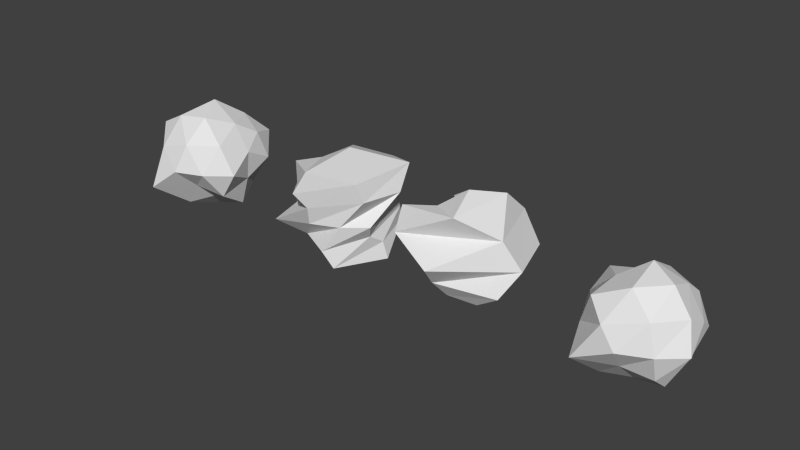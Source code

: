 # Source: asteroid_2.blend  (saved by Blender 2.64.2; exported with 4.5.12 LTS)
import bpy
from mathutils import Matrix  # noqa: F401  (used for matrix-valued properties, if any)

bpy.ops.wm.read_factory_settings(use_empty=True)
scene = bpy.context.scene
scene.name = 'Scene'

# ---- collections
col_collection_14 = bpy.data.collections.new('Collection 14'); scene.collection.children.link(col_collection_14)

# ---- world
world_world = bpy.data.worlds.new('World'); scene.world = world_world
world_world.color = (0.05088, 0.05088, 0.05088)
world_world.use_sun_shadow = False
world_world.sun_shadow_jitter_overblur = 0.0
world_world.cycles.sampling_method = 'MANUAL'
world_world.cycles.sample_map_resolution = 256

# ---- meshes
me_icosphere_004 = bpy.data.meshes.new('Icosphere.004')
me_icosphere_004.from_pydata([(-0.3214, 6.286, -0.1676), (3.259, 2.329, -2.633), (-1.389, 1.854, -4.078), (-5.276, 2.398, -0.03515), (-1.313, 2.108, 3.989), (3.721, 2.819, 2.849), (1.327, -2.125, -3.972), (-4.657, -3.39, -3.495), (-4.691, -3.332, 3.862), (1.997, -2.815, 5.881), (5.941, -2.736, 0.04448), (0.3305, -6.395, 0.1644), (1.961, 4.847, -1.838), (1.268, 3.006, -4.803), (-1.161, 4.737, -2.984), (2.338, 5.672, 1.838), (4.593, 3.368, -0.1101), (-4.056, 2.815, -3.015), (-2.876, 4.303, -0.0956), (-4.708, 3.491, 3.405), (-1.099, 4.818, 2.687), (1.291, 3.139, 4.452), (5.001, 0.3045, 1.642), (4.622, 0.1539, -1.594), (3.444, 0.05513, -4.993), (-0.04813, -0.1652, -6.044), (-3.503, -0.3215, -5.018), (-4.805, -0.3108, -1.616), (-5.462, -0.2446, 1.898), (-2.982, -0.07097, 4.351), (0.03882, 0.1886, 6.633), (3.173, 0.2852, 4.53), (4.046, -2.992, -2.897), (-1.469, -3.608, -5.114), (-4.687, -3.393, 0.1167), (-1.494, -3.47, 5.481), (4.352, -2.993, 3.211), (3.361, -5.02, 0.1167), (0.8456, -4.045, -2.132), (-3.018, -7.269, -2.378), (-2.377, -5.609, 2.209), (1.282, -5.154, 3.254)], [], [(0, 12, 14), (1, 12, 16), (0, 14, 18), (0, 18, 20), (0, 20, 15), (1, 16, 23), (2, 13, 25), (3, 17, 27), (4, 19, 29), (5, 21, 31), (1, 23, 24), (2, 25, 26), (3, 27, 28), (4, 29, 30), (5, 31, 22), (6, 32, 38), (7, 33, 39), (8, 34, 40), (9, 35, 41), (10, 36, 37), (14, 13, 2), (14, 12, 13), (12, 1, 13), (16, 15, 5), (16, 12, 15), (12, 0, 15), (18, 17, 3), (18, 14, 17), (14, 2, 17), (20, 19, 4), (20, 18, 19), (18, 3, 19), (15, 21, 5), (15, 20, 21), (20, 4, 21), (23, 22, 10), (23, 16, 22), (16, 5, 22), (25, 24, 6), (25, 13, 24), (13, 1, 24), (27, 26, 7), (27, 17, 26), (17, 2, 26), (29, 28, 8), (29, 19, 28), (19, 3, 28), (31, 30, 9), (31, 21, 30), (21, 4, 30), (24, 32, 6), (24, 23, 32), (23, 10, 32), (26, 33, 7), (26, 25, 33), (25, 6, 33), (28, 34, 8), (28, 27, 34), (27, 7, 34), (30, 35, 9), (30, 29, 35), (29, 8, 35), (22, 36, 10), (22, 31, 36), (31, 9, 36), (38, 37, 11), (38, 32, 37), (32, 10, 37), (39, 38, 11), (39, 33, 38), (33, 6, 38), (40, 39, 11), (40, 34, 39), (34, 7, 39), (41, 40, 11), (41, 35, 40), (35, 8, 40), (37, 41, 11), (37, 36, 41), (36, 9, 41)])
me_icosphere_004.use_remesh_preserve_volume = False
me_icosphere_004.use_remesh_preserve_attributes = False
me_icosphere_004.use_mirror_vertex_groups = False
me_icosphere_004.update()
me_icosphere_003 = bpy.data.meshes.new('Icosphere.003')
me_icosphere_003.from_pydata([(0.01796, 6.297, -0.0001296), (3.398, 2.219, -2.551), (-1.259, 2.034, -4.034), (-5.14, 2.679, 0.0004638), (-1.226, 2.069, 4.037), (3.847, 2.538, 2.944), (1.239, -2.087, -4.02), (-4.808, -3.04, -3.611), (-4.89, -3.176, 3.746), (1.802, -3.074, 5.814), (5.785, -3.052, 0.003411), (-0.01471, -6.406, -0.005955), (2.232, 4.782, -1.696), (1.461, 3.06, -4.713), (-0.8837, 4.871, -2.862), (2.626, 5.487, 2.003), (4.768, 3.117, 0.005747), (-3.878, 3.109, -2.961), (-2.64, 4.452, 0.004471), (-4.537, 3.648, 3.471), (-0.8571, 4.797, 2.809), (1.427, 2.946, 4.542), (4.999, -0.009195, 1.677), (4.634, -0.05308, -1.564), (3.476, 0.002159, -4.971), (-0.01508, -0.001621, -6.047), (-3.481, 0.001234, -5.044), (-4.803, -0.008412, -1.65), (-5.481, -0.0002798, 1.861), (-3.012, -0.02579, 4.331), (0.002974, 0.009883, 6.636), (3.152, -0.00675, 4.553), (3.9, -3.128, -2.955), (-1.625, -3.386, -5.217), (-4.863, -3.137, -0.00035), (-1.716, -3.529, 5.378), (4.162, -3.307, 3.153), (3.086, -5.195, -4.207e-05), (0.6418, -4.027, -2.235), (-3.387, -7.03, -2.589), (-2.69, -5.529, 2.045), (0.9811, -5.301, 3.121)], [], [(0, 12, 14), (1, 12, 16), (0, 14, 18), (0, 18, 20), (0, 20, 15), (1, 16, 23), (2, 13, 25), (3, 17, 27), (4, 19, 29), (5, 21, 31), (1, 23, 24), (2, 25, 26), (3, 27, 28), (4, 29, 30), (5, 31, 22), (6, 32, 38), (7, 33, 39), (8, 34, 40), (9, 35, 41), (10, 36, 37), (14, 13, 2), (14, 12, 13), (12, 1, 13), (16, 15, 5), (16, 12, 15), (12, 0, 15), (18, 17, 3), (18, 14, 17), (14, 2, 17), (20, 19, 4), (20, 18, 19), (18, 3, 19), (15, 21, 5), (15, 20, 21), (20, 4, 21), (23, 22, 10), (23, 16, 22), (16, 5, 22), (25, 24, 6), (25, 13, 24), (13, 1, 24), (27, 26, 7), (27, 17, 26), (17, 2, 26), (29, 28, 8), (29, 19, 28), (19, 3, 28), (31, 30, 9), (31, 21, 30), (21, 4, 30), (24, 32, 6), (24, 23, 32), (23, 10, 32), (26, 33, 7), (26, 25, 33), (25, 6, 33), (28, 34, 8), (28, 27, 34), (27, 7, 34), (30, 35, 9), (30, 29, 35), (29, 8, 35), (22, 36, 10), (22, 31, 36), (31, 9, 36), (38, 37, 11), (38, 32, 37), (32, 10, 37), (39, 38, 11), (39, 33, 38), (33, 6, 38), (40, 39, 11), (40, 34, 39), (34, 7, 39), (41, 40, 11), (41, 35, 40), (35, 8, 40), (37, 41, 11), (37, 36, 41), (36, 9, 41)])
me_icosphere_003.use_remesh_preserve_volume = False
me_icosphere_003.use_remesh_preserve_attributes = False
me_icosphere_003.use_mirror_vertex_groups = False
me_icosphere_003.update()
me_icosphere_001 = bpy.data.meshes.new('Icosphere.001')
me_icosphere_001.from_pydata([(0.01796, 6.297, -0.0001296), (3.398, 2.219, -2.551), (-1.259, 2.034, -4.034), (-5.14, 2.679, 0.0004638), (-1.226, 2.069, 4.037), (3.847, 2.538, 2.944), (1.239, -2.087, -4.02), (-4.808, -3.04, -3.611), (-4.89, -3.176, 3.746), (1.802, -3.074, 5.814), (5.785, -3.052, 0.003411), (-0.01471, -6.406, -0.005955), (2.232, 4.782, -1.696), (1.461, 3.06, -4.713), (-0.8837, 4.871, -2.862), (2.626, 5.487, 2.003), (4.768, 3.117, 0.005747), (-3.878, 3.109, -2.961), (-2.64, 4.452, 0.004471), (-4.537, 3.648, 3.471), (-0.8571, 4.797, 2.809), (1.427, 2.946, 4.542), (4.999, -0.009195, 1.677), (4.634, -0.05308, -1.564), (3.476, 0.002159, -4.971), (-0.01508, -0.001621, -6.047), (-3.481, 0.001234, -5.044), (-4.803, -0.008412, -1.65), (-5.481, -0.0002798, 1.861), (-3.012, -0.02579, 4.331), (0.002974, 0.009883, 6.636), (3.152, -0.00675, 4.553), (3.9, -3.128, -2.955), (-1.625, -3.386, -5.217), (-4.863, -3.137, -0.00035), (-1.716, -3.529, 5.378), (4.162, -3.307, 3.153), (3.086, -5.195, -4.207e-05), (0.6418, -4.027, -2.235), (-3.387, -7.03, -2.589), (-2.69, -5.529, 2.045), (0.9811, -5.301, 3.121)], [], [(0, 12, 14), (1, 12, 16), (0, 14, 18), (0, 18, 20), (0, 20, 15), (1, 16, 23), (2, 13, 25), (3, 17, 27), (4, 19, 29), (5, 21, 31), (1, 23, 24), (2, 25, 26), (3, 27, 28), (4, 29, 30), (5, 31, 22), (6, 32, 38), (7, 33, 39), (8, 34, 40), (9, 35, 41), (10, 36, 37), (14, 13, 2), (14, 12, 13), (12, 1, 13), (16, 15, 5), (16, 12, 15), (12, 0, 15), (18, 17, 3), (18, 14, 17), (14, 2, 17), (20, 19, 4), (20, 18, 19), (18, 3, 19), (15, 21, 5), (15, 20, 21), (20, 4, 21), (23, 22, 10), (23, 16, 22), (16, 5, 22), (25, 24, 6), (25, 13, 24), (13, 1, 24), (27, 26, 7), (27, 17, 26), (17, 2, 26), (29, 28, 8), (29, 19, 28), (19, 3, 28), (31, 30, 9), (31, 21, 30), (21, 4, 30), (24, 32, 6), (24, 23, 32), (23, 10, 32), (26, 33, 7), (26, 25, 33), (25, 6, 33), (28, 34, 8), (28, 27, 34), (27, 7, 34), (30, 35, 9), (30, 29, 35), (29, 8, 35), (22, 36, 10), (22, 31, 36), (31, 9, 36), (38, 37, 11), (38, 32, 37), (32, 10, 37), (39, 38, 11), (39, 33, 38), (33, 6, 38), (40, 39, 11), (40, 34, 39), (34, 7, 39), (41, 40, 11), (41, 35, 40), (35, 8, 40), (37, 41, 11), (37, 36, 41), (36, 9, 41)])
me_icosphere_001.use_remesh_preserve_volume = False
me_icosphere_001.use_remesh_preserve_attributes = False
me_icosphere_001.use_mirror_vertex_groups = False
me_icosphere_001.update()
me_icosphere_002 = bpy.data.meshes.new('Icosphere.002')
me_icosphere_002.from_pydata([(0.01796, 6.297, -0.0001296), (3.398, 2.219, -2.551), (-1.259, 2.034, -4.034), (-5.14, 2.679, 0.0004638), (-1.226, 2.069, 4.037), (3.847, 2.538, 2.944), (1.239, -2.087, -4.02), (-4.808, -3.04, -3.611), (-4.89, -3.176, 3.746), (1.802, -3.074, 5.814), (5.785, -3.052, 0.003411), (-0.01471, -6.406, -0.005955), (2.232, 4.782, -1.696), (1.461, 3.06, -4.713), (-0.8837, 4.871, -2.862), (2.626, 5.487, 2.003), (4.768, 3.117, 0.005747), (-3.878, 3.109, -2.961), (-2.64, 4.452, 0.004471), (-4.537, 3.648, 3.471), (-0.8571, 4.797, 2.809), (1.427, 2.946, 4.542), (4.999, -0.009195, 1.677), (4.634, -0.05308, -1.564), (3.476, 0.002159, -4.971), (-0.01508, -0.001621, -6.047), (-3.481, 0.001234, -5.044), (-4.803, -0.008412, -1.65), (-5.481, -0.0002798, 1.861), (-3.012, -0.02579, 4.331), (0.002974, 0.009883, 6.636), (3.152, -0.00675, 4.553), (3.9, -3.128, -2.955), (-1.625, -3.386, -5.217), (-4.863, -3.137, -0.00035), (-1.716, -3.529, 5.378), (4.162, -3.307, 3.153), (3.086, -5.195, -4.207e-05), (0.6418, -4.027, -2.235), (-3.387, -7.03, -2.589), (-2.69, -5.529, 2.045), (0.9811, -5.301, 3.121)], [], [(0, 12, 14), (1, 12, 16), (0, 14, 18), (0, 18, 20), (0, 20, 15), (1, 16, 23), (2, 13, 25), (3, 17, 27), (4, 19, 29), (5, 21, 31), (1, 23, 24), (2, 25, 26), (3, 27, 28), (4, 29, 30), (5, 31, 22), (6, 32, 38), (7, 33, 39), (8, 34, 40), (9, 35, 41), (10, 36, 37), (14, 13, 2), (14, 12, 13), (12, 1, 13), (16, 15, 5), (16, 12, 15), (12, 0, 15), (18, 17, 3), (18, 14, 17), (14, 2, 17), (20, 19, 4), (20, 18, 19), (18, 3, 19), (15, 21, 5), (15, 20, 21), (20, 4, 21), (23, 22, 10), (23, 16, 22), (16, 5, 22), (25, 24, 6), (25, 13, 24), (13, 1, 24), (27, 26, 7), (27, 17, 26), (17, 2, 26), (29, 28, 8), (29, 19, 28), (19, 3, 28), (31, 30, 9), (31, 21, 30), (21, 4, 30), (24, 32, 6), (24, 23, 32), (23, 10, 32), (26, 33, 7), (26, 25, 33), (25, 6, 33), (28, 34, 8), (28, 27, 34), (27, 7, 34), (30, 35, 9), (30, 29, 35), (29, 8, 35), (22, 36, 10), (22, 31, 36), (31, 9, 36), (38, 37, 11), (38, 32, 37), (32, 10, 37), (39, 38, 11), (39, 33, 38), (33, 6, 38), (40, 39, 11), (40, 34, 39), (34, 7, 39), (41, 40, 11), (41, 35, 40), (35, 8, 40), (37, 41, 11), (37, 36, 41), (36, 9, 41)])
me_icosphere_002.use_remesh_preserve_volume = False
me_icosphere_002.use_remesh_preserve_attributes = False
me_icosphere_002.use_mirror_vertex_groups = False
me_icosphere_002.update()

# ---- objects
ob_icosphere_004 = bpy.data.objects.new('Icosphere.004', me_icosphere_004)
ob_icosphere_003 = bpy.data.objects.new('Icosphere.003', me_icosphere_003)
ob_icosphere_001 = bpy.data.objects.new('Icosphere.001', me_icosphere_001)
ob_icosphere_002 = bpy.data.objects.new('Icosphere.002', me_icosphere_002)

# ---- transforms, parenting, visibility, modifiers, constraints
ob_icosphere_004.location = (54.15, 0.1622, -0.8233)
ob_icosphere_004.lineart.crease_threshold = 0.0
_m = ob_icosphere_004.modifiers.new('Smooth', 'SMOOTH')
_m = ob_icosphere_004.modifiers.new('SimpleDeform', 'SIMPLE_DEFORM')
_m.deform_axis = 'Z'
_m.factor = -2.0
_m.angle = -2.0
_m = ob_icosphere_004.modifiers.new('SimpleDeform.001', 'SIMPLE_DEFORM')
_m.deform_axis = 'Z'
_m.factor = 3.0
_m.angle = 3.0
ob_icosphere_003.location = (35.0, 0.0, 0.0)
ob_icosphere_003.lineart.crease_threshold = 0.0
_m = ob_icosphere_003.modifiers.new('Smooth', 'SMOOTH')
_m = ob_icosphere_003.modifiers.new('SimpleDeform', 'SIMPLE_DEFORM')
_m.deform_method = 'BEND'
_m.deform_axis = 'Z'
_m.factor = 4.0
_m.angle = 4.0
_m = ob_icosphere_003.modifiers.new('SimpleDeform.001', 'SIMPLE_DEFORM')
_m.deform_axis = 'Z'
_m.factor = 3.0
_m.angle = 3.0
ob_icosphere_001.location = (0.0, 0.0, 0.0)
ob_icosphere_001.lineart.crease_threshold = 0.0
ob_icosphere_002.location = (20.0, 0.0, 0.0)
ob_icosphere_002.lineart.crease_threshold = 0.0
_m = ob_icosphere_002.modifiers.new('Smooth', 'SMOOTH')
_m = ob_icosphere_002.modifiers.new('SimpleDeform', 'SIMPLE_DEFORM')
_m.deform_method = 'STRETCH'
_m.deform_axis = 'Z'
_m.factor = 0.3788
_m.angle = 0.3788
_m = ob_icosphere_002.modifiers.new('SimpleDeform.001', 'SIMPLE_DEFORM')
_m.deform_axis = 'Z'
_m.factor = 3.0
_m.angle = 3.0

# ---- collection membership
col_collection_14.objects.link(ob_icosphere_004)
col_collection_14.objects.link(ob_icosphere_003)
col_collection_14.objects.link(ob_icosphere_001)
col_collection_14.objects.link(ob_icosphere_002)

# ---- scene / render settings (as saved in the file)
scene.frame_start = 1; scene.frame_end = 250; scene.frame_set(167)
scene.render.engine = 'BLENDER_EEVEE_NEXT'
scene.render.image_settings.color_mode = 'RGB'
scene.render.image_settings.compression = 90
scene.render.resolution_percentage = 50
scene.render.dither_intensity = 0.0
scene.render.bake_margin = 2
scene.render.bake_bias = 0.0
scene.cycles.use_denoising = False
scene.cycles.samples = 10
scene.cycles.sampling_pattern = 'TABULATED_SOBOL'
scene.cycles.light_sampling_threshold = 0.0
scene.cycles.use_adaptive_sampling = False
scene.cycles.use_light_tree = False
scene.cycles.blur_glossy = 0.0
scene.cycles.volume_bounces = 1
scene.cycles.pixel_filter_type = 'GAUSSIAN'
scene.cycles.sample_clamp_indirect = 0.0
scene.view_settings.view_transform = 'Standard'
bpy.context.view_layer.update()

# ---- added for rendering (the .blend has no active camera and no usable light): camera, sun
cam_auto = bpy.data.cameras.new('AutoCamera')
cam_auto.lens = 50.0
cam_auto.sensor_width = 36.0
cam_auto.clip_end = 1102.44
ob_auto_camera = bpy.data.objects.new('AutoCamera', cam_auto)
scene.collection.objects.link(ob_auto_camera)
ob_auto_camera.location = (89.9192, -75.8411, 50.3106)
ob_auto_camera.rotation_euler = (1.09748, -7.21219e-08, 0.694738)
scene.camera = ob_auto_camera
light_auto_sun = bpy.data.lights.new('AutoSun', 'SUN')
light_auto_sun.energy = 3.0
light_auto_sun.angle = 0.0523599
ob_auto_sun = bpy.data.objects.new('AutoSun', light_auto_sun)
scene.collection.objects.link(ob_auto_sun)
ob_auto_sun.rotation_euler = (0.872665, 0.174533, 0.523599)
bpy.context.view_layer.update()
